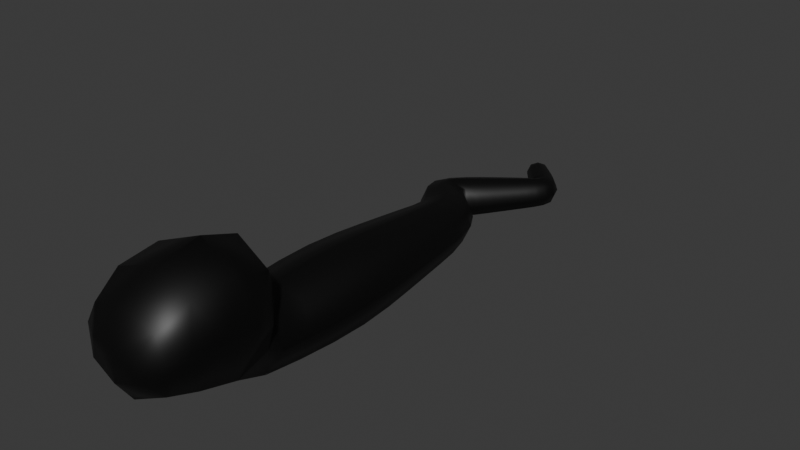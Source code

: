 # Source: snake00.blend  (saved by Blender 4.3.34; exported with 4.5.12 LTS)
import bpy
from mathutils import Matrix  # noqa: F401  (used for matrix-valued properties, if any)

bpy.ops.wm.read_factory_settings(use_empty=True)
scene = bpy.context.scene
scene.name = 'Scene'

# ---- collections
col_collection = bpy.data.collections.new('Collection'); scene.collection.children.link(col_collection)

# ---- images (referenced by path relative to the original .blend; pixels are not part of the script)
import os
ASSET_DIR = os.environ.get("B2B_ASSET_DIR", "")  # directory of the original .blend (textures are referenced by path, not embedded)
HERE = os.path.dirname(os.path.abspath(__file__))  # packed textures are extracted next to this script under _unpacked/

def load_image(name, relpath, width, height, colorspace="sRGB"):
    """Load a texture the original file referenced (path relative to the .blend, or extracted next to this script)."""
    p = next((c for c in (os.path.join(HERE, relpath), os.path.join(ASSET_DIR, relpath)) if relpath and os.path.exists(c)), "")
    if p:
        img = bpy.data.images.load(p, check_existing=True)
        img.name = name
    else:  # same state as the original file: an image datablock whose file is absent (Cycles renders it pink)
        img = bpy.data.images.new(name, width, height)
        img.source = "FILE"
        img.filepath = "//" + (relpath or name)
    img.colorspace_settings.name = colorspace
    return img
img_snaketex00 = load_image('SnakeTex00', 'SnakeTex00.png', 1024, 1024, 'sRGB')
img_eye00 = load_image('Eye00', 'Eye00.png', 1024, 1024, 'sRGB')

# ---- materials (node trees are filled in below, after node groups)
mat_body00 = bpy.data.materials.new('Body00')
mat_body00.diffuse_color = (0.8001, 0.7153, 0.0, 1.0)
mat_eye00 = bpy.data.materials.new('Eye00')
mat_eye00.use_backface_culling = True
mat_outline = bpy.data.materials.new('Outline')
mat_outline.use_backface_culling = True
mat_outline.diffuse_color = (0.0, 0.0, 0.0, 1.0)

# ---- material node trees
mat_body00.use_nodes = True; mat_body00.node_tree.nodes.clear()
_N = mat_body00.node_tree.nodes; _L = mat_body00.node_tree.links
n0 = _N.new('ShaderNodeBsdfPrincipled'); n0.name = 'Principled BSDF'; n0.location = (10, 300)
n1 = _N.new('ShaderNodeOutputMaterial'); n1.name = 'Material Output'; n1.location = (300, 300)
n2 = _N.new('ShaderNodeTexImage'); n2.name = 'Image Texture'; n2.location = (-280, 280)
n2.image = img_snaketex00
_L.new(n0.outputs[0], n1.inputs[0])
_L.new(n2.outputs[0], n0.inputs[0])
n1.is_active_output = True
mat_eye00.use_nodes = True; mat_eye00.node_tree.nodes.clear()
_N = mat_eye00.node_tree.nodes; _L = mat_eye00.node_tree.links
n0 = _N.new('ShaderNodeBsdfPrincipled'); n0.name = 'Principled BSDF'; n0.location = (-22, 306)
n1 = _N.new('ShaderNodeOutputMaterial'); n1.name = 'Material Output'; n1.location = (268, 306)
n2 = _N.new('ShaderNodeTexImage'); n2.name = 'Image Texture'; n2.location = (-692, 306)
n2.image = img_eye00
n3 = _N.new('ShaderNodeMix'); n3.name = 'Mix'; n3.location = (-273, 290)
n3.data_type = 'RGBA'
n3.clamp_factor = False
n3.inputs[6].default_value = (1.0, 0.7011, 0.1529, 1.0)
_L.new(n0.outputs[0], n1.inputs[0])
_L.new(n2.outputs[1], n3.inputs[2])
_L.new(n2.outputs[1], n3.inputs[0])
_L.new(n3.outputs[2], n0.inputs[0])
_L.new(n2.outputs[0], n3.inputs[7])
n1.is_active_output = True
mat_outline.use_nodes = True; mat_outline.node_tree.nodes.clear()
_N = mat_outline.node_tree.nodes; _L = mat_outline.node_tree.links
n0 = _N.new('ShaderNodeBsdfPrincipled'); n0.name = 'Principled BSDF'; n0.location = (10, 300)
n0.inputs[0].default_value = (0.0, 0.0, 0.0, 1.0)
n1 = _N.new('ShaderNodeOutputMaterial'); n1.name = 'Material Output'; n1.location = (300, 300)
_L.new(n0.outputs[0], n1.inputs[0])
n1.is_active_output = True

# ---- world
world_world = bpy.data.worlds.new('World'); scene.world = world_world
world_world.use_nodes = True; world_world.node_tree.nodes.clear()
_N = world_world.node_tree.nodes; _L = world_world.node_tree.links
n0 = _N.new('ShaderNodeOutputWorld'); n0.name = 'World Output'; n0.location = (300, 300)
n1 = _N.new('ShaderNodeBackground'); n1.name = 'Background'; n1.location = (10, 300)
n1.inputs[0].default_value = (0.05088, 0.05088, 0.05088, 1.0)
_L.new(n1.outputs[0], n0.inputs[0])
n0.is_active_output = True
world_world.color = (0.05088, 0.05088, 0.05088)
world_world.sun_shadow_jitter_overblur = 0.0

# ---- meshes
me_plane = bpy.data.meshes.new('Plane')
me_plane.from_pydata([(0.1927, -0.01232, -0.1576), (-0.1927, -0.01232, -0.1576), (-0.1927, -0.01104, 0.159), (0.1927, -0.01104, 0.159), (0.02156, 2.166, -0.0135), (-0.002573, 2.144, -0.0135), (-0.002573, 2.144, 0.0135), (0.02156, 2.166, 0.0135), (0.2089, -1.033, -0.007295), (-0.2089, -1.033, -0.007295), (-0.1849, -0.7887, 0.2033), (0.1849, -0.7887, 0.2033), (0.2492, -1.314, 0.5624), (-0.2492, -1.314, 0.5624), (-0.2517, -0.8358, 0.5266), (0.2517, -0.8358, 0.5266), (0.1878, -1.465, 0.1185), (-0.1878, -1.465, 0.1185), (-0.1462, -1.564, 0.3402), (0.1462, -1.564, 0.3402), (0.08197, 1.097, -0.09355), (-0.1267, 1.02, -0.09355), (-0.1267, 1.02, 0.09355), (0.08197, 1.097, 0.09355), (-0.127, 1.36, -0.0729), (-0.2889, 1.355, -0.0729), (-0.2889, 1.355, 0.0729), (-0.127, 1.36, 0.0729), (0.0467, 1.577, -0.05461), (-0.05096, 1.667, -0.05461), (-0.05096, 1.667, 0.05461), (0.0467, 1.577, 0.05461), (0.265, 1.894, -0.03569), (0.1858, 1.897, -0.03569), (0.1858, 1.897, 0.03569), (0.265, 1.894, 0.03569), (0.2071, 1.993, -0.03037), (0.149, 1.953, -0.03037), (0.149, 1.953, 0.03037), (0.2071, 1.993, 0.03037), (0.1475, 2.053, -0.02633), (0.1005, 2.01, -0.02633), (0.1005, 2.01, 0.02633), (0.1475, 2.053, 0.02633), (0.09973, 2.099, -0.02297), (0.05865, 2.061, -0.02297), (0.05865, 2.061, 0.02297), (0.09973, 2.099, 0.02297), (0.05623, 2.14, -0.01992), (0.0206, 2.108, -0.01992), (0.0206, 2.108, 0.01992), (0.05623, 2.14, 0.01992), (0.1815, -0.535, -0.1384), (-0.1815, -0.535, -0.1384), (-0.1815, -0.5017, 0.1467), (0.1815, -0.5017, 0.1467), (0.1659, 0.4396, -0.1363), (-0.1659, 0.4396, -0.1363), (-0.1659, 0.4398, 0.1363), (0.1659, 0.4398, 0.1363), (0.1356, 0.7913, -0.1125), (-0.1356, 0.7777, -0.1125), (-0.1356, 0.7777, 0.1125), (0.1356, 0.7913, 0.1125), (-0.05013, 1.277, -0.08205), (-0.2121, 1.173, -0.08205), (-0.2121, 1.173, 0.08205), (-0.05013, 1.277, 0.08205), (-0.05681, 1.455, -0.06323), (-0.1777, 1.539, -0.06323), (-0.1777, 1.539, 0.06323), (-0.05681, 1.455, 0.06323), (0.1391, 1.69, -0.04721), (0.05467, 1.768, -0.04721), (0.05467, 1.768, 0.04721), (0.1391, 1.69, 0.04721), (0.2163, 1.787, -0.04117), (0.1388, 1.846, -0.04117), (0.1388, 1.846, 0.04117), (0.2163, 1.787, 0.04117), (0.2625, -1.051, 0.5887), (-3.725e-09, -0.7881, 0.6136), (0.178, 1.973, -0.04176), (-0.2625, -1.051, 0.5887), (7.451e-09, -1.288, 0.6454), (-0.3105, -0.9574, 0.2863), (0.2443, 1.947, -0.03293), (-0.1948, -1.278, 0.05263), (-0.3023, -1.385, 0.3409), (-0.1751, -1.56, 0.2208), (-0.2092, -1.491, 0.4632), (4.657e-10, -1.577, 0.3387), (0.2092, -1.491, 0.4632), (0.007414, 2.158, 0.01631), (0.1751, -1.56, 0.2208), (0.3023, -1.385, 0.3409), (0.1948, -1.278, 0.05263), (-0.007167, 2.144, -8.731e-11), (0.3105, -0.9574, 0.2863), (0.2197, -0.7818, 0.3742), (-9.313e-10, -0.7598, 0.2463), (0.007414, 2.158, -0.01631), (-0.2197, -0.7818, 0.3742), (-0.2553, -0.8734, 0.09485), (0.2553, -0.8734, 0.09485), (0.1744, 1.924, -0.03293), (-1.397e-09, -1.086, -0.1044), (-1.397e-09, -1.496, 0.035), (0.022, 2.171, 1.455e-11), (0.2254, 1.896, -0.04908), (0.171, 1.898, 5.093e-10), (0.1744, 1.924, 0.03293), (0.1381, 1.945, 2.765e-10), (0.2254, 1.896, 0.04908), (0.2443, 1.947, 0.03293), (0.178, 1.973, 0.04176), (0.2799, 1.894, -5.093e-10), (0.218, 2.0, -2.765e-10), (0.1745, 2.027, -0.0282), (0.1236, 1.982, -0.0282), (0.124, 2.031, -0.0362), (0.1236, 1.982, 0.0282), (0.09165, 2.001, 7.276e-11), (0.1745, 2.027, 0.0282), (0.124, 2.031, 0.0362), (0.1564, 2.061, -7.276e-11), (0.1229, 2.077, -0.0246), (0.07896, 2.036, -0.0246), (0.07919, 2.08, -0.03159), (0.07896, 2.036, 0.0246), (0.05095, 2.054, 2.183e-10), (0.1229, 2.077, 0.0246), (0.07919, 2.08, 0.03159), (0.1074, 2.106, -2.183e-10), (0.07755, 2.12, -0.02142), (0.03925, 2.085, -0.02142), (0.03841, 2.124, -0.02739), (0.03925, 2.085, 0.02142), (0.01392, 2.101, 2.183e-11), (0.07755, 2.12, 0.02142), (0.03841, 2.124, 0.02739), (0.06291, 2.147, -2.183e-11), (0.03619, 2.158, -0.01784), (0.004298, 2.129, -0.01784), (0.004298, 2.129, 0.01784), (0.03619, 2.158, 0.01784), (0.1765, -0.7991, -0.1071), (-0.1765, -0.7991, -0.1071), (0.0, -0.5413, -0.1918), (-0.1745, -0.6932, 0.1392), (-0.2495, -0.5183, 0.004137), (0.1745, -0.6932, 0.1392), (0.0, -0.4954, 0.2001), (0.2495, -0.5183, 0.004137), (0.1907, -0.2686, -0.1536), (-0.1907, -0.2686, -0.1536), (3.783e-09, -0.01256, -0.217), (-0.1907, -0.2629, 0.158), (-0.265, -0.01168, 0.0007076), (0.1907, -0.2629, 0.158), (-3.783e-09, -0.0108, 0.2184), (0.265, -0.01168, 0.0007076), (0.1824, 0.2263, -0.1498), (-0.1824, 0.2263, -0.1498), (1.106e-09, 0.4395, -0.1874), (-0.1824, 0.227, 0.15), (-0.2281, 0.4397, 8.731e-10), (0.1824, 0.227, 0.15), (-1.106e-09, 0.4398, 0.1874), (0.2281, 0.4397, -8.731e-10), (0.1503, 0.6235, -0.1236), (-0.1503, 0.6218, -0.1236), (-3.376e-09, 0.7845, -0.1546), (-0.1503, 0.6219, 0.1236), (-0.1864, 0.7752, 8.731e-11), (0.1503, 0.6236, 0.1236), (3.376e-09, 0.7845, 0.1546), (0.1864, 0.7938, -8.731e-11), (0.1174, 0.9538, -0.1022), (-0.123, 0.912, -0.1022), (-0.02236, 1.058, -0.1286), (-0.123, 0.912, 0.1022), (-0.1658, 1.005, -2.91e-11), (0.1174, 0.9538, 0.1022), (-0.02236, 1.058, 0.1286), (0.1211, 1.111, 2.91e-11), (0.02015, 1.204, -0.08708), (-0.1591, 1.1, -0.08708), (-0.1311, 1.225, -0.1128), (-0.1591, 1.1, 0.08708), (-0.2424, 1.153, -5.239e-10), (0.02015, 1.204, 0.08708), (-0.1311, 1.225, 0.1128), (-0.01977, 1.296, 5.239e-10), (-0.1054, 1.323, -0.07749), (-0.2675, 1.259, -0.07749), (-0.2079, 1.357, -0.1002), (-0.2675, 1.259, 0.07749), (-0.3192, 1.354, 1.251e-09), (-0.1054, 1.323, 0.07749), (-0.2079, 1.357, 0.1002), (-0.09666, 1.361, -1.251e-09), (-0.1048, 1.403, -0.06805), (-0.2491, 1.452, -0.06805), (-0.1173, 1.497, -0.08694), (-0.2491, 1.452, 0.06805), (-0.2004, 1.555, 1.193e-09), (-0.1048, 1.403, 0.06805), (-0.1173, 1.497, 0.08694), (-0.03414, 1.439, -1.193e-09), (-0.004439, 1.515, -0.05875), (-0.1105, 1.609, -0.05875), (-0.002131, 1.622, -0.07509), (-0.1105, 1.609, 0.05875), (-0.06927, 1.684, 9.604e-10), (-0.004439, 1.515, 0.05875), (-0.002131, 1.622, 0.07509), (0.06501, 1.56, -9.604e-10), (0.09495, 1.636, -0.05075), (0.004213, 1.72, -0.05075), (0.09687, 1.729, -0.06491), (0.004213, 1.72, 0.05075), (0.03884, 1.783, -2.91e-11), (0.09495, 1.636, 0.05075), (0.09687, 1.729, 0.06491), (0.1549, 1.675, 2.91e-11), (0.1787, 1.739, -0.04405), (0.09942, 1.81, -0.04405), (0.1776, 1.816, -0.05661), (0.09942, 1.81, 0.04405), (0.1243, 1.856, -3.201e-10), (0.1787, 1.739, 0.04405), (0.1776, 1.816, 0.05661), (0.2308, 1.776, 3.201e-10), (0.251, 1.84, -0.03842), (0.1712, 1.873, -0.03842), (0.1712, 1.873, 0.03842), (0.251, 1.84, 0.03842), (0.184, 2.035, -7.949e-10), (0.3141, -1.166, 0.3234), (0.149, 2.004, 0.03877), (0.114, 1.973, 7.949e-10), (-0.2704, -1.503, 0.3433), (0.149, 2.004, -0.03877), (0.2575, 1.952, -4.129e-10), (0.2704, -1.503, 0.3433), (0.2094, 1.936, 0.04529), (0.1613, 1.92, 4.129e-10), (0.2094, 1.936, -0.04529), (-4.657e-10, -1.583, 0.1688), (-0.2905, -0.864, 0.2517), (-0.3141, -1.166, 0.3234), (-4.657e-10, -1.321, -0.04746), (1.863e-09, -1.008, 0.6875), (0.003048, 2.162, -5.675e-10), (1.863e-09, -1.485, 0.5133), (-9.313e-10, -0.7459, 0.4286), (0.2905, -0.864, 0.2517), (0.101, 2.056, -0.03383), (0.07071, 2.028, 2.31e-10), (0.101, 2.056, 0.03383), (0.1312, 2.084, -2.31e-10), (0.0584, 2.102, -0.02945), (0.03207, 2.078, 2.356e-10), (0.0584, 2.102, 0.02945), (0.08473, 2.127, -2.356e-10), (0.02004, 2.144, -0.02451), (-0.001877, 2.124, -2.91e-11), (0.02004, 2.144, 0.02451), (0.04196, 2.164, 2.91e-11), (0.0, -0.8204, -0.1567), (-0.24, -0.7429, 0.01636), (0.0, -0.6753, 0.1854), (0.24, -0.7429, 0.01636), (2.801e-09, -0.2697, -0.2121), (-0.2622, -0.2657, 0.002198), (-2.801e-09, -0.2618, 0.2165), (0.2622, -0.2657, 0.002198), (2.001e-09, 0.2262, -0.206), (-0.2508, 0.2267, 8.845e-05), (-2.001e-09, 0.2272, 0.2061), (0.2508, 0.2267, 8.845e-05), (-6.548e-10, 0.6227, -0.17), (-0.2067, 0.6215, -1.055e-10), (6.548e-10, 0.6227, 0.17), (0.2067, 0.6239, 1.055e-10), (-0.002795, 0.9329, -0.1405), (-0.168, 0.9041, 1.626e-09), (-0.002795, 0.9329, 0.1405), (0.1624, 0.9616, -1.626e-09), (-0.06948, 1.152, -0.1197), (-0.1927, 1.081, 2.03e-09), (-0.06948, 1.152, 0.1197), (0.05376, 1.223, -2.03e-09), (-0.1864, 1.291, -0.1065), (-0.2979, 1.247, 5.057e-10), (-0.1864, 1.291, 0.1065), (-0.07498, 1.335, -5.057e-10), (-0.1769, 1.427, -0.09357), (-0.2762, 1.461, 3.274e-11), (-0.1769, 1.427, 0.09357), (-0.07771, 1.394, -3.274e-11), (-0.05746, 1.562, -0.08078), (-0.1304, 1.627, -8.113e-10), (-0.05746, 1.562, 0.08078), (0.01544, 1.497, 8.113e-10), (0.04958, 1.678, -0.06977), (-0.0128, 1.735, -1.342e-09), (0.04958, 1.678, 0.06977), (0.112, 1.62, 1.342e-09), (0.139, 1.775, -0.06057), (0.08457, 1.824, 4.839e-10), (0.139, 1.775, 0.06057), (0.1935, 1.726, -4.839e-10), (0.2111, 1.856, -0.05283), (0.1563, 1.879, 8.786e-10), (0.2111, 1.856, 0.05283), (0.266, 1.833, -8.786e-10)], [], [(39, 117, 238, 123), (117, 36, 118, 238), (238, 118, 40, 125), (123, 238, 125, 43), (8, 98, 239, 96), (98, 15, 80, 239), (239, 80, 12, 95), (96, 239, 95, 16), (38, 115, 240, 121), (115, 39, 123, 240), (240, 123, 43, 124), (121, 240, 124, 42), (37, 112, 241, 119), (112, 38, 121, 241), (241, 121, 42, 122), (119, 241, 122, 41), (17, 89, 242, 88), (18, 90, 242, 89), (13, 88, 242, 90), (36, 82, 243, 118), (82, 37, 119, 243), (243, 119, 41, 120), (118, 243, 120, 40), (35, 116, 244, 114), (116, 32, 86, 244), (244, 86, 36, 117), (114, 244, 117, 39), (19, 94, 245, 92), (16, 95, 245, 94), (12, 92, 245, 95), (34, 113, 246, 111), (113, 35, 114, 246), (246, 114, 39, 115), (111, 246, 115, 38), (33, 110, 247, 105), (110, 34, 111, 247), (247, 111, 38, 112), (105, 247, 112, 37), (32, 109, 248, 86), (109, 33, 105, 248), (248, 105, 37, 82), (86, 248, 82, 36), (19, 91, 249, 94), (91, 18, 89, 249), (249, 89, 17, 107), (94, 249, 107, 16), (10, 103, 250, 102), (9, 85, 250, 103), (14, 102, 250, 85), (9, 87, 251, 85), (87, 17, 88, 251), (251, 88, 13, 83), (85, 251, 83, 14), (8, 96, 252, 106), (96, 16, 107, 252), (252, 107, 17, 87), (106, 252, 87, 9), (15, 81, 253, 80), (81, 14, 83, 253), (253, 83, 13, 84), (80, 253, 84, 12), (4, 101, 254, 108), (101, 5, 97, 254), (254, 97, 6, 93), (108, 254, 93, 7), (18, 91, 255, 90), (91, 19, 92, 255), (255, 92, 12, 84), (90, 255, 84, 13), (15, 99, 256, 81), (99, 11, 100, 256), (256, 100, 10, 102), (81, 256, 102, 14), (11, 99, 257, 104), (15, 98, 257, 99), (8, 104, 257, 98), (40, 120, 258, 126), (120, 41, 127, 258), (258, 127, 45, 128), (126, 258, 128, 44), (41, 122, 259, 127), (122, 42, 129, 259), (259, 129, 46, 130), (127, 259, 130, 45), (42, 124, 260, 129), (124, 43, 131, 260), (260, 131, 47, 132), (129, 260, 132, 46), (43, 125, 261, 131), (125, 40, 126, 261), (261, 126, 44, 133), (131, 261, 133, 47), (44, 128, 262, 134), (128, 45, 135, 262), (262, 135, 49, 136), (134, 262, 136, 48), (45, 130, 263, 135), (130, 46, 137, 263), (263, 137, 50, 138), (135, 263, 138, 49), (46, 132, 264, 137), (132, 47, 139, 264), (264, 139, 51, 140), (137, 264, 140, 50), (47, 133, 265, 139), (133, 44, 134, 265), (265, 134, 48, 141), (139, 265, 141, 51), (48, 136, 266, 142), (136, 49, 143, 266), (266, 143, 5, 101), (142, 266, 101, 4), (49, 138, 267, 143), (138, 50, 144, 267), (267, 144, 6, 97), (143, 267, 97, 5), (50, 140, 268, 144), (140, 51, 145, 268), (268, 145, 7, 93), (144, 268, 93, 6), (51, 141, 269, 145), (141, 48, 142, 269), (269, 142, 4, 108), (145, 269, 108, 7), (8, 106, 270, 146), (106, 9, 147, 270), (270, 147, 53, 148), (146, 270, 148, 52), (9, 103, 271, 147), (103, 10, 149, 271), (271, 149, 54, 150), (147, 271, 150, 53), (10, 100, 272, 149), (100, 11, 151, 272), (272, 151, 55, 152), (149, 272, 152, 54), (11, 104, 273, 151), (104, 8, 146, 273), (273, 146, 52, 153), (151, 273, 153, 55), (52, 148, 274, 154), (148, 53, 155, 274), (274, 155, 1, 156), (154, 274, 156, 0), (53, 150, 275, 155), (150, 54, 157, 275), (275, 157, 2, 158), (155, 275, 158, 1), (54, 152, 276, 157), (152, 55, 159, 276), (276, 159, 3, 160), (157, 276, 160, 2), (55, 153, 277, 159), (153, 52, 154, 277), (277, 154, 0, 161), (159, 277, 161, 3), (0, 156, 278, 162), (156, 1, 163, 278), (278, 163, 57, 164), (162, 278, 164, 56), (1, 158, 279, 163), (158, 2, 165, 279), (279, 165, 58, 166), (163, 279, 166, 57), (2, 160, 280, 165), (160, 3, 167, 280), (280, 167, 59, 168), (165, 280, 168, 58), (3, 161, 281, 167), (161, 0, 162, 281), (281, 162, 56, 169), (167, 281, 169, 59), (56, 164, 282, 170), (164, 57, 171, 282), (282, 171, 61, 172), (170, 282, 172, 60), (57, 166, 283, 171), (166, 58, 173, 283), (283, 173, 62, 174), (171, 283, 174, 61), (58, 168, 284, 173), (168, 59, 175, 284), (284, 175, 63, 176), (173, 284, 176, 62), (59, 169, 285, 175), (169, 56, 170, 285), (285, 170, 60, 177), (175, 285, 177, 63), (60, 172, 286, 178), (172, 61, 179, 286), (286, 179, 21, 180), (178, 286, 180, 20), (61, 174, 287, 179), (174, 62, 181, 287), (287, 181, 22, 182), (179, 287, 182, 21), (62, 176, 288, 181), (176, 63, 183, 288), (288, 183, 23, 184), (181, 288, 184, 22), (63, 177, 289, 183), (177, 60, 178, 289), (289, 178, 20, 185), (183, 289, 185, 23), (20, 180, 290, 186), (180, 21, 187, 290), (290, 187, 65, 188), (186, 290, 188, 64), (21, 182, 291, 187), (182, 22, 189, 291), (291, 189, 66, 190), (187, 291, 190, 65), (22, 184, 292, 189), (184, 23, 191, 292), (292, 191, 67, 192), (189, 292, 192, 66), (23, 185, 293, 191), (185, 20, 186, 293), (293, 186, 64, 193), (191, 293, 193, 67), (64, 188, 294, 194), (188, 65, 195, 294), (294, 195, 25, 196), (194, 294, 196, 24), (65, 190, 295, 195), (190, 66, 197, 295), (295, 197, 26, 198), (195, 295, 198, 25), (66, 192, 296, 197), (192, 67, 199, 296), (296, 199, 27, 200), (197, 296, 200, 26), (67, 193, 297, 199), (193, 64, 194, 297), (297, 194, 24, 201), (199, 297, 201, 27), (24, 196, 298, 202), (196, 25, 203, 298), (298, 203, 69, 204), (202, 298, 204, 68), (25, 198, 299, 203), (198, 26, 205, 299), (299, 205, 70, 206), (203, 299, 206, 69), (26, 200, 300, 205), (200, 27, 207, 300), (300, 207, 71, 208), (205, 300, 208, 70), (27, 201, 301, 207), (201, 24, 202, 301), (301, 202, 68, 209), (207, 301, 209, 71), (68, 204, 302, 210), (204, 69, 211, 302), (302, 211, 29, 212), (210, 302, 212, 28), (69, 206, 303, 211), (206, 70, 213, 303), (303, 213, 30, 214), (211, 303, 214, 29), (70, 208, 304, 213), (208, 71, 215, 304), (304, 215, 31, 216), (213, 304, 216, 30), (71, 209, 305, 215), (209, 68, 210, 305), (305, 210, 28, 217), (215, 305, 217, 31), (28, 212, 306, 218), (212, 29, 219, 306), (306, 219, 73, 220), (218, 306, 220, 72), (29, 214, 307, 219), (214, 30, 221, 307), (307, 221, 74, 222), (219, 307, 222, 73), (30, 216, 308, 221), (216, 31, 223, 308), (308, 223, 75, 224), (221, 308, 224, 74), (31, 217, 309, 223), (217, 28, 218, 309), (309, 218, 72, 225), (223, 309, 225, 75), (72, 220, 310, 226), (220, 73, 227, 310), (310, 227, 77, 228), (226, 310, 228, 76), (73, 222, 311, 227), (222, 74, 229, 311), (311, 229, 78, 230), (227, 311, 230, 77), (74, 224, 312, 229), (224, 75, 231, 312), (312, 231, 79, 232), (229, 312, 232, 78), (75, 225, 313, 231), (225, 72, 226, 313), (313, 226, 76, 233), (231, 313, 233, 79), (76, 228, 314, 234), (228, 77, 235, 314), (314, 235, 33, 109), (234, 314, 109, 32), (77, 230, 315, 235), (230, 78, 236, 315), (315, 236, 34, 110), (235, 315, 110, 33), (78, 232, 316, 236), (232, 79, 237, 316), (316, 237, 35, 113), (236, 316, 113, 34), (79, 233, 317, 237), (233, 76, 234, 317), (317, 234, 32, 116), (237, 317, 116, 35)])
me_plane.polygons.foreach_set('use_smooth', [True] * 316)
me_plane.polygons.foreach_set('material_index', [0, 0, 0, 0, 0, 0, 1, 0, 0, 0, 0, 0, 0, 0, 0, 0, 0, 0, 0, 0, 0, 0, 0, 0, 0, 0, 0, 0, 0, 0, 0, 0, 0, 0, 0, 0, 0, 0, 0, 0, 0, 0, 0, 0, 0, 0, 0, 0, 0, 0, 0, 1, 0, 0, 0, 0, 0, 0, 0, 0, 0, 0, 0, 0, 0, 0, 0, 0, 0, 0, 0, 0, 0, 0, 0, 0, 0, 0, 0, 0, 0, 0, 0, 0, 0, 0, 0, 0, 0, 0, 0, 0, 0, 0, 0, 0, 0, 0, 0, 0, 0, 0, 0, 0, 0, 0, 0, 0, 0, 0, 0, 0, 0, 0, 0, 0, 0, 0, 0, 0, 0, 0, 0, 0, 0, 0, 0, 0, 0, 0, 0, 0, 0, 0, 0, 0, 0, 0, 0, 0, 0, 0, 0, 0, 0, 0, 0, 0, 0, 0, 0, 0, 0, 0, 0, 0, 0, 0, 0, 0, 0, 0, 0, 0, 0, 0, 0, 0, 0, 0, 0, 0, 0, 0, 0, 0, 0, 0, 0, 0, 0, 0, 0, 0, 0, 0, 0, 0, 0, 0, 0, 0, 0, 0, 0, 0, 0, 0, 0, 0, 0, 0, 0, 0, 0, 0, 0, 0, 0, 0, 0, 0, 0, 0, 0, 0, 0, 0, 0, 0, 0, 0, 0, 0, 0, 0, 0, 0, 0, 0, 0, 0, 0, 0, 0, 0, 0, 0, 0, 0, 0, 0, 0, 0, 0, 0, 0, 0, 0, 0, 0, 0, 0, 0, 0, 0, 0, 0, 0, 0, 0, 0, 0, 0, 0, 0, 0, 0, 0, 0, 0, 0, 0, 0, 0, 0, 0, 0, 0, 0, 0, 0, 0, 0, 0, 0, 0, 0, 0, 0, 0, 0, 0, 0, 0, 0, 0, 0, 0, 0, 0, 0, 0, 0, 0, 0, 0, 0, 0, 0, 0, 0, 0, 0, 0, 0])
_uv = me_plane.uv_layers.new(name='UVMap')
_uv.uv.foreach_set('vector', [0.6681, 0.6512, 0.6767, 0.6542, 0.6726, 0.6642, 0.6648, 0.661, 0.3388, 0.04521, 0.3342, 0.04789, 0.3254, 0.03855, 0.3296, 0.03566, 0.3296, 0.03566, 0.3254, 0.03855, 0.3182, 0.03134, 0.3221, 0.02859, 0.6648, 0.661, 0.6726, 0.6642, 0.6694, 0.6716, 0.6621, 0.6686, 0.4966, 0.1525, 0.4277, 0.1582, 0.4269, 0.1003, 0.4899, 0.08369, 0.4277, 0.1582, 0.356, 0.1806, 0.3498, 0.1195, 0.4269, 0.1003, 1.0, 5.96e-08, 1.0, 1.0, 1.49e-08, 1.0, 0.0, 0.0, 0.4899, 0.08369, 0.4269, 0.1003, 0.4301, 0.0403, 0.4799, 0.03027, 0.6201, 0.7537, 0.6286, 0.7593, 0.6206, 0.7678, 0.6132, 0.7615, 0.6286, 0.7593, 0.6353, 0.765, 0.6265, 0.7742, 0.6206, 0.7678, 0.6206, 0.7678, 0.6265, 0.7742, 0.6191, 0.7812, 0.6137, 0.7751, 0.6132, 0.7615, 0.6206, 0.7678, 0.6137, 0.7751, 0.6069, 0.7691, 0.7106, 0.7182, 0.7016, 0.7181, 0.7011, 0.7096, 0.7096, 0.7092, 0.7215, 0.712, 0.7124, 0.7123, 0.7129, 0.706, 0.7214, 0.7058, 0.7214, 0.7058, 0.7129, 0.706, 0.7132, 0.7002, 0.7211, 0.7, 0.7096, 0.7092, 0.7011, 0.7096, 0.7009, 0.701, 0.7088, 0.7006, 0.05543, 0.03493, 0.07443, 0.00357, 0.1178, 0.01213, 0.1267, 0.04387, 0.7569, 0.3217, 0.794, 0.3044, 0.7844, 0.3396, 0.7412, 0.3499, 0.1795, 0.05026, 0.1267, 0.04387, 0.1178, 0.01213, 0.1416, 0.008456, 0.3342, 0.04789, 0.3258, 0.05361, 0.3181, 0.04494, 0.3254, 0.03855, 0.3258, 0.05361, 0.3187, 0.05886, 0.312, 0.05091, 0.3181, 0.04494, 0.3181, 0.04494, 0.312, 0.05091, 0.3058, 0.04319, 0.3114, 0.03747, 0.3254, 0.03855, 0.3181, 0.04494, 0.3114, 0.03747, 0.3182, 0.03134, 0.6747, 0.6234, 0.6853, 0.6243, 0.6816, 0.6404, 0.6721, 0.6382, 0.6853, 0.6243, 0.6931, 0.6259, 0.689, 0.6405, 0.6816, 0.6404, 0.6816, 0.6404, 0.689, 0.6405, 0.6837, 0.6534, 0.6767, 0.6542, 0.6721, 0.6382, 0.6816, 0.6404, 0.6767, 0.6542, 0.6681, 0.6512, 0.6973, 0.2686, 0.6699, 0.2862, 0.6742, 0.2413, 0.7088, 0.2284, 0.4799, 0.03027, 0.4301, 0.0403, 0.4314, 0.008771, 0.4564, -6.908e-09, 0.3659, 0.04989, 0.3947, 0.007196, 0.4314, 0.008771, 0.4301, 0.0403, 0.6304, 0.7387, 0.6419, 0.7384, 0.6372, 0.7493, 0.6271, 0.746, 0.6419, 0.7384, 0.6513, 0.7383, 0.6455, 0.7527, 0.6372, 0.7493, 0.6372, 0.7493, 0.6455, 0.7527, 0.6353, 0.765, 0.6286, 0.7593, 0.6271, 0.746, 0.6372, 0.7493, 0.6286, 0.7593, 0.6201, 0.7537, 0.7118, 0.7349, 0.7016, 0.7321, 0.7021, 0.7259, 0.7118, 0.7271, 0.7016, 0.7321, 0.6941, 0.7311, 0.6955, 0.7236, 0.7021, 0.7259, 0.7215, 0.7179, 0.7118, 0.7187, 0.7124, 0.7123, 0.7215, 0.712, 0.7118, 0.7271, 0.7021, 0.7259, 0.7016, 0.7181, 0.7106, 0.7182, 0.3498, 0.07502, 0.3384, 0.07484, 0.3341, 0.06385, 0.3442, 0.06044, 0.3384, 0.07484, 0.3285, 0.07413, 0.3255, 0.06676, 0.3341, 0.06385, 0.3341, 0.06385, 0.3255, 0.06676, 0.3187, 0.05886, 0.3258, 0.05361, 0.3442, 0.06044, 0.3341, 0.06385, 0.3258, 0.05361, 0.3342, 0.04789, 0.6973, 0.2686, 0.7265, 0.2963, 0.6955, 0.3297, 0.6699, 0.2862, 0.7265, 0.2963, 0.7569, 0.3217, 0.7412, 0.3499, 0.6955, 0.3297, 0.04176, 9.729e-09, 0.07443, 0.00357, 0.05543, 0.03493, 0.0132, 0.03105, 0.6699, 0.2862, 0.6955, 0.3297, 0.6736, 0.3499, 0.6513, 0.2975, 0.6826, 0.3827, 0.6513, 0.3594, 0.6944, 0.3499, 0.7294, 0.3731, 0.04898, 0.158, 0.1363, 0.1617, 0.1304, 0.1887, 0.08743, 0.195, 0.1957, 0.1805, 0.1574, 0.2036, 0.1304, 0.1887, 0.1363, 0.1617, 0.04898, 0.158, 0.04958, 0.0888, 0.135, 0.1038, 0.1363, 0.1617, 0.04958, 0.0888, 0.05543, 0.03493, 0.1267, 0.04387, 0.135, 0.1038, 1.0, 0.0, 3.874e-07, 0.0, 1.49e-08, 1.0, 1.0, 1.0, 0.1363, 0.1617, 0.135, 0.1038, 0.2011, 0.1193, 0.1957, 0.1805, 0.3467, 0.8744, 0.3472, 0.9402, 0.2894, 0.9537, 0.2854, 0.8907, 0.3472, 0.9402, 0.3498, 0.99, 0.2948, 1.0, 0.2894, 0.9537, 0.001913, 0.08277, 0.0132, 0.03105, 0.05543, 0.03493, 0.04958, 0.0888, 1.84e-08, 0.1489, 0.001913, 0.08277, 0.04958, 0.0888, 0.04898, 0.158, 0.784, 0.1767, 0.7245, 0.1901, 0.7285, 0.1293, 0.79, 0.1171, 0.7245, 0.1901, 0.6513, 0.179, 0.6516, 0.1196, 0.7285, 0.1293, 0.7285, 0.1293, 0.6516, 0.1196, 0.6513, 0.04773, 0.7234, 0.05289, 0.79, 0.1171, 0.7285, 0.1293, 0.7234, 0.05289, 0.7827, 0.04539, 0.7132, 0.6905, 0.7118, 0.6864, 0.7162, 0.6849, 0.717, 0.6905, 0.7072, 0.6566, 0.7047, 0.6595, 0.7009, 0.6586, 0.7031, 0.6543, 0.7162, 0.6849, 0.7155, 0.6812, 0.7193, 0.682, 0.7207, 0.6853, 0.717, 0.6905, 0.7162, 0.6849, 0.7207, 0.6853, 0.7205, 0.6896, 0.7569, 0.3217, 0.7265, 0.2963, 0.7606, 0.2563, 0.794, 0.3044, 0.7265, 0.2963, 0.6973, 0.2686, 0.7088, 0.2284, 0.7606, 0.2563, 0.7606, 0.2563, 0.7088, 0.2284, 0.7234, 0.1901, 0.7899, 0.2176, 0.6532, -6.603e-09, 0.7122, 0.0002104, 0.7234, 0.05289, 0.6513, 0.04773, 0.7701, 0.4957, 0.7294, 0.4908, 0.745, 0.4338, 0.7948, 0.4307, 0.7294, 0.4908, 0.6826, 0.4818, 0.6949, 0.4337, 0.745, 0.4338, 0.745, 0.4338, 0.6949, 0.4337, 0.6826, 0.3827, 0.7294, 0.3731, 0.7948, 0.4307, 0.745, 0.4338, 0.7294, 0.3731, 0.7701, 0.3608, 0.6826, 0.4818, 0.7294, 0.4908, 0.6944, 0.5056, 0.6513, 0.4962, 0.356, 0.1806, 0.4277, 0.1582, 0.431, 0.1853, 0.39, 0.2026, 0.4966, 0.1525, 0.4683, 0.1903, 0.431, 0.1853, 0.4277, 0.1582, 0.3182, 0.03134, 0.3114, 0.03747, 0.3053, 0.03058, 0.3117, 0.02486, 0.3114, 0.03747, 0.3058, 0.04319, 0.3, 0.03593, 0.3053, 0.03058, 0.3053, 0.03058, 0.3, 0.03593, 0.2946, 0.02907, 0.2995, 0.02408, 0.3117, 0.02486, 0.3053, 0.03058, 0.2995, 0.02408, 0.3055, 0.01873, 0.7088, 0.7006, 0.7009, 0.701, 0.7007, 0.6929, 0.7081, 0.6926, 0.6026, 0.767, 0.6069, 0.7691, 0.601, 0.7762, 0.597, 0.7742, 0.597, 0.7742, 0.601, 0.7762, 0.5954, 0.7829, 0.5917, 0.7811, 0.7081, 0.6926, 0.7007, 0.6929, 0.7005, 0.6852, 0.7074, 0.6849, 0.6069, 0.7691, 0.6137, 0.7751, 0.6074, 0.7818, 0.601, 0.7762, 0.6137, 0.7751, 0.6191, 0.7812, 0.6125, 0.7876, 0.6074, 0.7818, 0.6074, 0.7818, 0.6125, 0.7876, 0.6061, 0.7935, 0.6014, 0.7882, 0.601, 0.7762, 0.6074, 0.7818, 0.6014, 0.7882, 0.5954, 0.7829, 0.6621, 0.6686, 0.6694, 0.6716, 0.6665, 0.6782, 0.6597, 0.6754, 0.3221, 0.02859, 0.3182, 0.03134, 0.3117, 0.02486, 0.3152, 0.02228, 0.3152, 0.02228, 0.3117, 0.02486, 0.3055, 0.01873, 0.3088, 0.01633, 0.6597, 0.6754, 0.6665, 0.6782, 0.6638, 0.6844, 0.6574, 0.6818, 0.3055, 0.01873, 0.2995, 0.02408, 0.294, 0.01787, 0.2995, 0.01289, 0.2995, 0.02408, 0.2946, 0.02907, 0.2894, 0.02253, 0.294, 0.01787, 0.294, 0.01787, 0.2894, 0.02253, 0.2844, 0.01623, 0.2887, 0.0119, 0.2995, 0.01289, 0.294, 0.01787, 0.2887, 0.0119, 0.2938, 0.007262, 0.7074, 0.6849, 0.7005, 0.6852, 0.7003, 0.6779, 0.7067, 0.6776, 0.5917, 0.7811, 0.5954, 0.7829, 0.5901, 0.7894, 0.5867, 0.7877, 0.5867, 0.7877, 0.5901, 0.7894, 0.585, 0.7956, 0.5818, 0.794, 0.7067, 0.6776, 0.7003, 0.6779, 0.7001, 0.6709, 0.7061, 0.6706, 0.5954, 0.7829, 0.6014, 0.7882, 0.5957, 0.7943, 0.5901, 0.7894, 0.6014, 0.7882, 0.6061, 0.7935, 0.6001, 0.7993, 0.5957, 0.7943, 0.5957, 0.7943, 0.6001, 0.7993, 0.5943, 0.8048, 0.5902, 0.8001, 0.5901, 0.7894, 0.5957, 0.7943, 0.5902, 0.8001, 0.585, 0.7956, 0.6574, 0.6818, 0.6638, 0.6844, 0.6612, 0.6904, 0.6552, 0.688, 0.3088, 0.01633, 0.3055, 0.01873, 0.2995, 0.01289, 0.3026, 0.01064, 0.3026, 0.01064, 0.2995, 0.01289, 0.2938, 0.007262, 0.2967, 0.005177, 0.6552, 0.688, 0.6612, 0.6904, 0.6586, 0.6961, 0.6531, 0.6939, 0.2938, 0.007262, 0.2887, 0.0119, 0.2838, 0.006389, 0.2885, 0.0023, 0.2887, 0.0119, 0.2844, 0.01623, 0.2801, 0.01033, 0.2838, 0.006389, 0.2838, 0.006389, 0.2801, 0.01033, 0.2784, 0.006075, 0.2809, 0.002477, 0.2885, 0.0023, 0.2838, 0.006389, 0.2809, 0.002477, 0.2848, 4.451e-08, 0.7061, 0.6706, 0.7001, 0.6709, 0.7, 0.6643, 0.7054, 0.6641, 0.5818, 0.794, 0.585, 0.7956, 0.5805, 0.8013, 0.5776, 0.8, 0.7, 0.6643, 0.6966, 0.6622, 0.698, 0.6581, 0.7009, 0.6586, 0.7054, 0.6641, 0.7, 0.6643, 0.7009, 0.6586, 0.7047, 0.6595, 0.585, 0.7956, 0.5902, 0.8001, 0.5851, 0.8055, 0.5805, 0.8013, 0.5902, 0.8001, 0.5943, 0.8048, 0.5888, 0.8096, 0.5851, 0.8055, 0.5851, 0.8055, 0.5888, 0.8096, 0.5846, 0.8117, 0.5811, 0.8092, 0.5805, 0.8013, 0.5851, 0.8055, 0.5811, 0.8092, 0.5783, 0.8055, 0.6531, 0.6939, 0.6586, 0.6961, 0.6563, 0.7012, 0.6513, 0.6991, 0.7176, 0.7, 0.7118, 0.6986, 0.7122, 0.6941, 0.7174, 0.6954, 0.7174, 0.6954, 0.7122, 0.6941, 0.7132, 0.6905, 0.717, 0.6905, 0.7219, 0.6929, 0.7174, 0.6954, 0.717, 0.6905, 0.7205, 0.6896, 0.3467, 0.8744, 0.2854, 0.8907, 0.2814, 0.8192, 0.3315, 0.8125, 0.2854, 0.8907, 0.2347, 0.8742, 0.2369, 0.8123, 0.2814, 0.8192, 0.2814, 0.8192, 0.2369, 0.8123, 0.2328, 0.7407, 0.2785, 0.7436, 0.3315, 0.8125, 0.2814, 0.8192, 0.2785, 0.7436, 0.3301, 0.741, 0.04898, 0.158, 0.08743, 0.195, 0.07317, 0.2345, 0.03299, 0.2263, 0.08743, 0.195, 0.1112, 0.2114, 0.09916, 0.2407, 0.07317, 0.2345, 0.5252, 0.0134, 0.5515, 0.0266, 0.5496, 0.079, 0.521, 0.07495, 0.03299, 0.2263, 0.07317, 0.2345, 0.08281, 0.2954, 0.03947, 0.2989, 0.5538, 1.33e-08, 0.6057, 0.008596, 0.6009, 0.0321, 0.5515, 0.0266, 0.6057, 0.008596, 0.6513, 0.001864, 0.6435, 0.02836, 0.6009, 0.0321, 0.6009, 0.0321, 0.6435, 0.02836, 0.6452, 0.08083, 0.6014, 0.0813, 0.5515, 0.0266, 0.6009, 0.0321, 0.6014, 0.0813, 0.5496, 0.079, 0.4308, 0.209, 0.4683, 0.1903, 0.4817, 0.2294, 0.4424, 0.2378, 0.4683, 0.1903, 0.4966, 0.1525, 0.5098, 0.2206, 0.4817, 0.2294, 0.4817, 0.2294, 0.5098, 0.2206, 0.5077, 0.2933, 0.4767, 0.2905, 0.4424, 0.2378, 0.4817, 0.2294, 0.4767, 0.2905, 0.4334, 0.2891, 0.3301, 0.741, 0.2785, 0.7436, 0.2763, 0.6698, 0.3308, 0.6685, 0.2785, 0.7436, 0.2328, 0.7407, 0.2286, 0.6682, 0.2763, 0.6698, 0.2763, 0.6698, 0.2286, 0.6682, 0.2269, 0.5982, 0.2751, 0.5996, 0.3308, 0.6685, 0.2763, 0.6698, 0.2751, 0.5996, 0.3302, 0.5985, 0.03947, 0.2989, 0.08281, 0.2954, 0.09677, 0.3632, 0.05049, 0.3712, 0.08281, 0.2954, 0.1117, 0.2916, 0.1278, 0.355, 0.09677, 0.3632, 0.09677, 0.3632, 0.1278, 0.355, 0.1414, 0.4224, 0.1099, 0.4314, 0.05049, 0.3712, 0.09677, 0.3632, 0.1099, 0.4314, 0.06301, 0.4401, 0.5496, 0.079, 0.6014, 0.0813, 0.6019, 0.1452, 0.5472, 0.1443, 0.6014, 0.0813, 0.6452, 0.08083, 0.6478, 0.1462, 0.6019, 0.1452, 0.6019, 0.1452, 0.6478, 0.1462, 0.6476, 0.2152, 0.6012, 0.2139, 0.5472, 0.1443, 0.6019, 0.1452, 0.6012, 0.2139, 0.546, 0.2133, 0.4334, 0.2891, 0.4767, 0.2905, 0.4682, 0.3586, 0.4218, 0.3529, 0.4767, 0.2905, 0.5077, 0.2933, 0.5017, 0.3658, 0.4682, 0.3586, 0.4682, 0.3586, 0.5017, 0.3658, 0.4926, 0.4351, 0.4586, 0.4272, 0.4218, 0.3529, 0.4682, 0.3586, 0.4586, 0.4272, 0.4116, 0.4208, 0.3302, 0.5985, 0.2751, 0.5996, 0.2749, 0.5342, 0.327, 0.5331, 0.2751, 0.5996, 0.2269, 0.5982, 0.2292, 0.5329, 0.2749, 0.5342, 0.2749, 0.5342, 0.2292, 0.5329, 0.2337, 0.4743, 0.2752, 0.4755, 0.327, 0.5331, 0.2749, 0.5342, 0.2752, 0.4755, 0.3226, 0.4746, 0.06301, 0.4401, 0.1099, 0.4314, 0.1206, 0.4953, 0.07623, 0.5036, 0.1099, 0.4314, 0.1414, 0.4224, 0.1504, 0.4867, 0.1206, 0.4953, 0.1206, 0.4953, 0.1504, 0.4867, 0.1562, 0.5445, 0.1292, 0.5524, 0.07623, 0.5036, 0.1206, 0.4953, 0.1292, 0.5524, 0.08886, 0.56, 0.546, 0.2133, 0.6012, 0.2139, 0.5995, 0.2792, 0.5473, 0.2786, 0.6012, 0.2139, 0.6476, 0.2152, 0.6434, 0.2804, 0.5995, 0.2792, 0.5995, 0.2792, 0.6434, 0.2804, 0.6374, 0.3387, 0.5975, 0.3376, 0.5473, 0.2786, 0.5995, 0.2792, 0.5975, 0.3376, 0.5499, 0.337, 0.4116, 0.4208, 0.4586, 0.4272, 0.4479, 0.4917, 0.4034, 0.4856, 0.4586, 0.4272, 0.4926, 0.4351, 0.4801, 0.4993, 0.4479, 0.4917, 0.4479, 0.4917, 0.4801, 0.4993, 0.4666, 0.5564, 0.4373, 0.5495, 0.4034, 0.4856, 0.4479, 0.4917, 0.4373, 0.5495, 0.3969, 0.5439, 0.3226, 0.4746, 0.2752, 0.4755, 0.2756, 0.4251, 0.3185, 0.424, 0.2752, 0.4755, 0.2337, 0.4743, 0.2379, 0.4243, 0.2756, 0.4251, 0.2756, 0.4251, 0.2379, 0.4243, 0.242, 0.3814, 0.2759, 0.3805, 0.3185, 0.424, 0.2756, 0.4251, 0.2759, 0.3805, 0.3146, 0.3779, 0.08886, 0.56, 0.1292, 0.5524, 0.1363, 0.6011, 0.09978, 0.6081, 0.1292, 0.5524, 0.1562, 0.5445, 0.1609, 0.594, 0.1363, 0.6011, 0.1363, 0.6011, 0.1609, 0.594, 0.1647, 0.6364, 0.1421, 0.6422, 0.09978, 0.6081, 0.1363, 0.6011, 0.1421, 0.6422, 0.1091, 0.6492, 0.5499, 0.337, 0.5975, 0.3376, 0.5956, 0.3878, 0.5525, 0.3871, 0.5975, 0.3376, 0.6374, 0.3387, 0.6317, 0.3891, 0.5956, 0.3878, 0.5956, 0.3878, 0.6317, 0.3891, 0.6265, 0.435, 0.5939, 0.4322, 0.5525, 0.3871, 0.5956, 0.3878, 0.5939, 0.4322, 0.555, 0.4299, 0.3969, 0.5439, 0.4373, 0.5495, 0.428, 0.5994, 0.3913, 0.5942, 0.4373, 0.5495, 0.4666, 0.5564, 0.4546, 0.6056, 0.428, 0.5994, 0.428, 0.5994, 0.4546, 0.6056, 0.4436, 0.6506, 0.4194, 0.6455, 0.3913, 0.5942, 0.428, 0.5994, 0.4194, 0.6455, 0.3861, 0.6402, 0.3146, 0.3779, 0.2759, 0.3805, 0.2754, 0.3397, 0.3097, 0.3333, 0.2759, 0.3805, 0.242, 0.3814, 0.2455, 0.3446, 0.2754, 0.3397, 0.2754, 0.3397, 0.2455, 0.3446, 0.2446, 0.3149, 0.2704, 0.3052, 0.3097, 0.3333, 0.2754, 0.3397, 0.2704, 0.3052, 0.3002, 0.294, 0.1091, 0.6492, 0.1421, 0.6422, 0.1469, 0.6768, 0.1172, 0.6846, 0.1421, 0.6422, 0.1647, 0.6364, 0.1677, 0.6729, 0.1469, 0.6768, 0.1469, 0.6768, 0.1677, 0.6729, 0.1716, 0.7024, 0.1519, 0.7039, 0.1172, 0.6846, 0.1469, 0.6768, 0.1519, 0.7039, 0.1253, 0.713, 0.555, 0.4299, 0.5939, 0.4322, 0.5916, 0.4729, 0.5572, 0.4668, 0.5939, 0.4322, 0.6265, 0.435, 0.6204, 0.4795, 0.5916, 0.4729, 0.5916, 0.4729, 0.6204, 0.4795, 0.6099, 0.5185, 0.5852, 0.5073, 0.5572, 0.4668, 0.5916, 0.4729, 0.5852, 0.5073, 0.5552, 0.4964, 0.3861, 0.6402, 0.4194, 0.6455, 0.4105, 0.6911, 0.3806, 0.6847, 0.4194, 0.6455, 0.4436, 0.6506, 0.4329, 0.6942, 0.4105, 0.6911, 0.4105, 0.6911, 0.4329, 0.6942, 0.4217, 0.7327, 0.4007, 0.7318, 0.3806, 0.6847, 0.4105, 0.6911, 0.4007, 0.7318, 0.3739, 0.7241, 0.3002, 0.294, 0.2704, 0.3052, 0.2579, 0.2794, 0.2836, 0.2646, 0.2704, 0.3052, 0.2446, 0.3149, 0.236, 0.2928, 0.2579, 0.2794, 0.2579, 0.2794, 0.236, 0.2928, 0.2218, 0.2728, 0.2416, 0.2593, 0.2836, 0.2646, 0.2579, 0.2794, 0.2416, 0.2593, 0.2648, 0.2445, 0.1253, 0.713, 0.1519, 0.7039, 0.1586, 0.7241, 0.1345, 0.7342, 0.1519, 0.7039, 0.1716, 0.7024, 0.1776, 0.7243, 0.1586, 0.7241, 0.1586, 0.7241, 0.1776, 0.7243, 0.1858, 0.7442, 0.1677, 0.7437, 0.1345, 0.7342, 0.1586, 0.7241, 0.1677, 0.7437, 0.1452, 0.7536, 0.5552, 0.4964, 0.5852, 0.5073, 0.5718, 0.5327, 0.5459, 0.5183, 0.5852, 0.5073, 0.6099, 0.5185, 0.5928, 0.5476, 0.5718, 0.5327, 0.5718, 0.5327, 0.5928, 0.5476, 0.5737, 0.5672, 0.5548, 0.5524, 0.5459, 0.5183, 0.5718, 0.5327, 0.5548, 0.5524, 0.5313, 0.538, 0.3739, 0.7241, 0.4007, 0.7318, 0.3902, 0.7629, 0.3657, 0.7539, 0.4007, 0.7318, 0.4217, 0.7327, 0.4102, 0.762, 0.3902, 0.7629, 0.2975, 0.2575, 0.2836, 0.2646, 0.2648, 0.2445, 0.2776, 0.2376, 0.3657, 0.7539, 0.3902, 0.7629, 0.3806, 0.7833, 0.3577, 0.7746, 0.2648, 0.2445, 0.2416, 0.2593, 0.2269, 0.2411, 0.2501, 0.2317, 0.2416, 0.2593, 0.2218, 0.2728, 0.2069, 0.2492, 0.2269, 0.2411, 0.2269, 0.2411, 0.2069, 0.2492, 0.2011, 0.2229, 0.2212, 0.2228, 0.2501, 0.2317, 0.2269, 0.2411, 0.2212, 0.2228, 0.2445, 0.2216, 0.1452, 0.7536, 0.1677, 0.7437, 0.1784, 0.7688, 0.1567, 0.7764, 0.1677, 0.7437, 0.1858, 0.7442, 0.195, 0.7676, 0.1784, 0.7688, 0.1784, 0.7688, 0.195, 0.7676, 0.2011, 0.7936, 0.1862, 0.7975, 0.1567, 0.7764, 0.1784, 0.7688, 0.1862, 0.7975, 0.165, 0.8019, 0.5313, 0.538, 0.5548, 0.5524, 0.5396, 0.5703, 0.5161, 0.5612, 0.5548, 0.5524, 0.5737, 0.5672, 0.5586, 0.5796, 0.5396, 0.5703, 0.5396, 0.5703, 0.5586, 0.5796, 0.5525, 0.5897, 0.5332, 0.5884, 0.5161, 0.5612, 0.5396, 0.5703, 0.5332, 0.5884, 0.5098, 0.5874, 0.3577, 0.7746, 0.3806, 0.7833, 0.3741, 0.7944, 0.352, 0.7879, 0.7239, 0.6543, 0.7239, 0.6787, 0.7118, 0.6812, 0.712, 0.6582, 0.3741, 0.7944, 0.3916, 0.7951, 0.387, 0.8051, 0.3711, 0.8016, 0.352, 0.7879, 0.3741, 0.7944, 0.3711, 0.8016, 0.3498, 0.7983, 0.2445, 0.2216, 0.2212, 0.2228, 0.2297, 0.2035, 0.2505, 0.2097, 0.2212, 0.2228, 0.2011, 0.2229, 0.2117, 0.1962, 0.2297, 0.2035, 0.2297, 0.2035, 0.2117, 0.1962, 0.2308, 0.1723, 0.2458, 0.1843, 0.2505, 0.2097, 0.2297, 0.2035, 0.2458, 0.1843, 0.2635, 0.1954, 0.165, 0.8019, 0.1862, 0.7975, 0.1872, 0.8262, 0.1671, 0.8276, 0.1862, 0.7975, 0.2011, 0.7936, 0.2007, 0.8198, 0.1872, 0.8262, 0.71, 0.5056, 0.7285, 0.5121, 0.7287, 0.5363, 0.7117, 0.5313, 0.1671, 0.8276, 0.1872, 0.8262, 0.1841, 0.8513, 0.1652, 0.8506, 0.5098, 0.5874, 0.5332, 0.5884, 0.5406, 0.6078, 0.5196, 0.6143, 0.5332, 0.5884, 0.5525, 0.5897, 0.5578, 0.6016, 0.5406, 0.6078, 0.5406, 0.6078, 0.5578, 0.6016, 0.5699, 0.6162, 0.5557, 0.6273, 0.5196, 0.6143, 0.5406, 0.6078, 0.5557, 0.6273, 0.5378, 0.6386, 0.3498, 0.7983, 0.3711, 0.8016, 0.3715, 0.8103, 0.3513, 0.8099, 0.3711, 0.8016, 0.387, 0.8051, 0.3861, 0.8162, 0.3715, 0.8103, 0.6794, 0.722, 0.6865, 0.7393, 0.6721, 0.7348, 0.6663, 0.7192, 0.6865, 0.7031, 0.6794, 0.722, 0.6663, 0.7192, 0.6721, 0.7012, 0.2635, 0.1954, 0.2458, 0.1843, 0.2619, 0.1665, 0.2776, 0.179, 0.2458, 0.1843, 0.2308, 0.1723, 0.2488, 0.1531, 0.2619, 0.1665, 0.2619, 0.1665, 0.2488, 0.1531, 0.2648, 0.1373, 0.2769, 0.1501, 0.2776, 0.179, 0.2619, 0.1665, 0.2769, 0.1501, 0.2913, 0.162, 0.6941, 0.5366, 0.7117, 0.5313, 0.713, 0.5542, 0.6965, 0.5586, 0.7117, 0.5313, 0.7287, 0.5363, 0.7287, 0.5583, 0.713, 0.5542, 0.713, 0.5542, 0.7287, 0.5583, 0.7286, 0.5776, 0.714, 0.5738, 0.6965, 0.5586, 0.713, 0.5542, 0.714, 0.5738, 0.6987, 0.5779, 0.5378, 0.6386, 0.5557, 0.6273, 0.5708, 0.6453, 0.555, 0.6582, 0.5557, 0.6273, 0.5699, 0.6162, 0.5832, 0.6328, 0.5708, 0.6453, 0.5708, 0.6453, 0.5832, 0.6328, 0.5962, 0.6501, 0.5847, 0.6621, 0.555, 0.6582, 0.5708, 0.6453, 0.5847, 0.6621, 0.5702, 0.6743, 0.6513, 0.508, 0.6701, 0.5056, 0.6729, 0.5205, 0.6555, 0.5236, 0.6663, 0.7192, 0.6721, 0.7348, 0.6563, 0.7299, 0.6513, 0.7156, 0.2863, 0.1827, 0.2776, 0.179, 0.2913, 0.162, 0.2994, 0.1655, 0.6555, 0.5236, 0.6729, 0.5205, 0.6755, 0.5369, 0.6593, 0.5398, 0.2913, 0.162, 0.2769, 0.1501, 0.2908, 0.1347, 0.3042, 0.1458, 0.2769, 0.1501, 0.2648, 0.1373, 0.2796, 0.1228, 0.2908, 0.1347, 0.2908, 0.1347, 0.2796, 0.1228, 0.2932, 0.1096, 0.3036, 0.1206, 0.3042, 0.1458, 0.2908, 0.1347, 0.3036, 0.1206, 0.3161, 0.131, 0.6987, 0.5779, 0.714, 0.5738, 0.7149, 0.5919, 0.7007, 0.5957, 0.714, 0.5738, 0.7286, 0.5776, 0.7284, 0.5954, 0.7149, 0.5919, 0.7149, 0.5919, 0.7284, 0.5954, 0.7283, 0.6117, 0.7157, 0.6084, 0.7007, 0.5957, 0.7149, 0.5919, 0.7157, 0.6084, 0.7025, 0.612, 0.5702, 0.6743, 0.5847, 0.6621, 0.5978, 0.6777, 0.5843, 0.6891, 0.5847, 0.6621, 0.5962, 0.6501, 0.6084, 0.6666, 0.5978, 0.6777, 0.5978, 0.6777, 0.6084, 0.6666, 0.6196, 0.6816, 0.6097, 0.692, 0.5843, 0.6891, 0.5978, 0.6777, 0.6097, 0.692, 0.5971, 0.7026, 0.6593, 0.5398, 0.6755, 0.5369, 0.678, 0.5526, 0.663, 0.5553, 0.2994, 0.1655, 0.2913, 0.162, 0.3042, 0.1458, 0.3117, 0.1491, 0.3117, 0.1491, 0.3042, 0.1458, 0.3161, 0.131, 0.3231, 0.134, 0.663, 0.5553, 0.678, 0.5526, 0.6803, 0.5669, 0.6663, 0.5695, 0.3161, 0.131, 0.3036, 0.1206, 0.315, 0.1081, 0.3267, 0.1176, 0.3036, 0.1206, 0.2932, 0.1096, 0.3052, 0.09795, 0.315, 0.1081, 0.315, 0.1081, 0.3052, 0.09795, 0.3158, 0.08835, 0.3254, 0.09664, 0.3267, 0.1176, 0.315, 0.1081, 0.3254, 0.09664, 0.3368, 0.1043, 0.7025, 0.612, 0.7157, 0.6084, 0.7164, 0.623, 0.7041, 0.6264, 0.7157, 0.6084, 0.7283, 0.6117, 0.7282, 0.6261, 0.7164, 0.623, 0.7164, 0.623, 0.7282, 0.6261, 0.728, 0.6387, 0.7169, 0.6355, 0.7041, 0.6264, 0.7164, 0.623, 0.7169, 0.6355, 0.7055, 0.6389, 0.5971, 0.7026, 0.6097, 0.692, 0.6204, 0.7047, 0.6086, 0.7144, 0.6097, 0.692, 0.6196, 0.6816, 0.6297, 0.6952, 0.6204, 0.7047, 0.6204, 0.7047, 0.6297, 0.6952, 0.6392, 0.7087, 0.6301, 0.7164, 0.6086, 0.7144, 0.6204, 0.7047, 0.6301, 0.7164, 0.6186, 0.7242, 0.6663, 0.5695, 0.6803, 0.5669, 0.6823, 0.5799, 0.6693, 0.5823, 0.3231, 0.134, 0.3161, 0.131, 0.3267, 0.1176, 0.3332, 0.1203, 0.6823, 0.5799, 0.6919, 0.5853, 0.6932, 0.5978, 0.6842, 0.5932, 0.6693, 0.5823, 0.6823, 0.5799, 0.6842, 0.5932, 0.672, 0.5949, 0.3368, 0.1043, 0.3254, 0.09664, 0.3345, 0.08571, 0.346, 0.08997, 0.3254, 0.09664, 0.3158, 0.08835, 0.3245, 0.08087, 0.3345, 0.08571, 0.3345, 0.08571, 0.3245, 0.08087, 0.3285, 0.07413, 0.3384, 0.07484, 0.346, 0.08997, 0.3345, 0.08571, 0.3384, 0.07484, 0.3498, 0.07502, 0.7055, 0.6389, 0.7169, 0.6355, 0.7173, 0.6454, 0.7067, 0.6492, 0.7169, 0.6355, 0.728, 0.6387, 0.7277, 0.6489, 0.7173, 0.6454, 0.7173, 0.6454, 0.7277, 0.6489, 0.7274, 0.6543, 0.7177, 0.6504, 0.7095, 0.7408, 0.6989, 0.7364, 0.7016, 0.7321, 0.7118, 0.7349, 0.6186, 0.7242, 0.6301, 0.7164, 0.6385, 0.7275, 0.6269, 0.7319, 0.6301, 0.7164, 0.6392, 0.7087, 0.648, 0.7232, 0.6385, 0.7275, 0.6385, 0.7275, 0.648, 0.7232, 0.6513, 0.7383, 0.6419, 0.7384, 0.6269, 0.7319, 0.6385, 0.7275, 0.6419, 0.7384, 0.6304, 0.7387, 0.672, 0.5949, 0.6842, 0.5932, 0.6857, 0.6082, 0.6743, 0.6087, 0.6842, 0.5932, 0.6932, 0.5978, 0.6941, 0.6114, 0.6857, 0.6082, 0.6857, 0.6082, 0.6941, 0.6114, 0.6931, 0.6259, 0.6853, 0.6243, 0.6743, 0.6087, 0.6857, 0.6082, 0.6853, 0.6243, 0.6747, 0.6234])
me_plane.materials.append(mat_body00)
me_plane.materials.append(mat_eye00)
me_plane.materials.append(mat_outline)
me_plane.use_mirror_x = True
me_plane.update()
arm_armature = bpy.data.armatures.new('Armature')  # bones are not reproduced

# ---- objects
ob_plane = bpy.data.objects.new('Plane', me_plane)
ob_armature = bpy.data.objects.new('Armature', arm_armature)

# ---- transforms, parenting, visibility, modifiers, constraints
ob_plane.parent = ob_armature
ob_plane.location = (0.0, 0.0, 0.0)
ob_plane.use_mesh_mirror_x = True
_vg = ob_plane.vertex_groups.new(name='Root')
for _i, _w in zip([0, 1, 2, 3, 154, 155, 156, 157, 158, 159, 160, 161, 162, 163, 165, 166, 167, 169, 274, 275, 276, 277, 278, 279, 280, 281], [0.7073, 0.7071, 0.7039, 0.7034, 0.1138, 0.1134, 0.7398, 0.1201, 0.6919, 0.1205, 0.7346, 0.6917, 0.1259, 0.126, 0.1258, 0.0007392, 0.1258, 0.0006051, 0.1003, 0.1214, 0.1098, 0.1221, 0.1129, 0.1314, 0.1127, 0.1314]): _vg.add([_i], _w, 'REPLACE')
_vg = ob_plane.vertex_groups.new(name='Spine02')
for _i, _w in zip([0, 1, 2, 3, 56, 57, 58, 59, 60, 61, 62, 63, 156, 157, 158, 159, 160, 161, 162, 163, 164, 165, 166, 167, 168, 169, 170, 171, 172, 173, 174, 175, 176, 177, 178, 179, 181, 183, 275, 277, 278, 279, 280, 281, 282, 283, 284, 285, 286, 287, 288, 289], [0.1473, 0.1474, 0.1487, 0.1491, 0.9403, 0.9388, 0.9386, 0.9404, 0.1587, 0.1795, 0.1788, 0.1581, 0.1316, 0.0002645, 0.1545, 0.0005704, 0.134, 0.1547, 0.8428, 0.8425, 0.9502, 0.8423, 0.9334, 0.8425, 0.9501, 0.9356, 0.83, 0.8226, 0.1497, 0.8228, 0.1926, 0.8305, 0.1491, 0.1629, 0.004092, 0.03303, 0.03406, 0.003523, 0.002618, 0.002995, 0.8618, 0.8339, 0.8614, 0.8343, 0.8429, 0.8146, 0.8432, 0.8248, 0.005735, 0.04811, 0.005027, 0.003962]): _vg.add([_i], _w, 'REPLACE')
_vg = ob_plane.vertex_groups.new(name='Spine01')
for _i, _w in zip([20, 21, 22, 23, 24, 25, 26, 27, 56, 57, 58, 59, 60, 61, 62, 63, 64, 65, 66, 67, 68, 69, 70, 71, 164, 166, 168, 169, 170, 171, 172, 173, 174, 175, 176, 177, 178, 179, 180, 181, 182, 183, 184, 185, 186, 187, 188, 189, 190, 191, 192, 193, 194, 195, 196, 197, 198, 199, 200, 201, 202, 203, 204, 205, 206, 207, 208, 209, 211, 213, 282, 283, 284, 285, 286, 287, 288, 289, 290, 291, 292, 293, 294, 295, 296, 297, 298, 299, 300, 301, 302, 303, 304], [0.9936, 0.981, 0.9802, 0.9936, 0.6306, 0.7534, 0.7595, 0.6191, 0.0135, 0.01651, 0.01662, 0.01336, 0.8402, 0.8189, 0.8196, 0.8408, 0.922, 0.9341, 0.9318, 0.9229, 0.1567, 0.1993, 0.1982, 0.1577, 0.004755, 0.02179, 0.004715, 0.01749, 0.1646, 0.1718, 0.8492, 0.1715, 0.8055, 0.164, 0.8499, 0.8358, 0.9723, 0.9565, 0.9895, 0.9558, 0.9763, 0.9726, 0.9895, 0.9949, 0.9878, 0.9718, 0.9248, 0.9705, 0.937, 0.9877, 0.921, 0.9261, 0.7724, 0.8576, 0.6947, 0.8584, 0.773, 0.7677, 0.6935, 0.5917, 0.406, 0.5683, 0.1752, 0.566, 0.206, 0.4064, 0.1711, 0.176, 0.05247, 0.05182, 0.1528, 0.179, 0.1525, 0.1691, 0.971, 0.9485, 0.9714, 0.9725, 0.9781, 0.9694, 0.9771, 0.9942, 0.8209, 0.8693, 0.8196, 0.7341, 0.4453, 0.5961, 0.4486, 0.4122, 0.02969, 0.05561, 0.02749]): _vg.add([_i], _w, 'REPLACE')
_vg = ob_plane.vertex_groups.new(name='Spine00')
for _i, _w in zip([4, 5, 6, 7, 24, 25, 26, 27, 28, 29, 30, 31, 32, 33, 34, 35, 36, 37, 38, 39, 40, 41, 42, 43, 44, 45, 46, 47, 48, 49, 50, 51, 64, 65, 66, 67, 68, 69, 70, 71, 72, 73, 74, 75, 76, 77, 78, 79, 82, 86, 93, 97, 101, 105, 108, 109, 110, 111, 112, 113, 114, 115, 116, 117, 118, 119, 120, 121, 122, 123, 124, 125, 126, 127, 128, 129, 130, 131, 132, 133, 134, 135, 136, 137, 138, 139, 140, 141, 142, 143, 144, 145, 188, 190, 192, 193, 194, 195, 196, 197, 198, 199, 200, 201, 202, 203, 204, 205, 206, 207, 208, 209, 210, 211, 212, 213, 214, 215, 216, 217, 218, 219, 220, 221, 222, 223, 224, 225, 226, 227, 228, 229, 230, 231, 232, 233, 234, 235, 236, 237, 238, 240, 241, 243, 244, 246, 247, 248, 254, 258, 259, 260, 261, 262, 263, 264, 265, 266, 267, 268, 269, 294, 295, 296, 297, 298, 299, 300, 301, 302, 303, 304, 305, 306, 307, 308, 309, 310, 311, 312, 313, 314, 315, 316, 317], [1.0, 1.0, 1.0, 1.0, 0.3685, 0.2459, 0.2398, 0.38, 0.9962, 0.9913, 0.9914, 0.9963, 0.9963, 0.9941, 0.9941, 0.9963, 0.9972, 0.9963, 0.9963, 0.9972, 0.9985, 0.9982, 0.9982, 0.9985, 0.9994, 0.9993, 0.9993, 0.9994, 0.9999, 0.9999, 0.9999, 0.9999, 0.07741, 0.06353, 0.06578, 0.07648, 0.8429, 0.8005, 0.8017, 0.842, 0.9985, 0.998, 0.998, 0.9985, 0.9967, 0.9924, 0.9924, 0.9967, 0.9968, 0.9965, 1.0, 1.0, 1.0, 0.9951, 1.0, 0.9956, 0.9916, 0.995, 0.996, 0.9957, 0.9965, 0.9968, 0.9965, 0.9973, 0.998, 0.9974, 0.9984, 0.9974, 0.9981, 0.9979, 0.9984, 0.9986, 0.999, 0.9988, 0.9994, 0.9988, 0.9992, 0.999, 0.9994, 0.9994, 0.9997, 0.9996, 0.9999, 0.9996, 0.9998, 0.9997, 0.9999, 0.9999, 0.9999, 1.0, 1.0, 0.9999, 0.0739, 0.06021, 0.07768, 0.07338, 0.2267, 0.1412, 0.3045, 0.1403, 0.2263, 0.2314, 0.3057, 0.4061, 0.5933, 0.4312, 0.8246, 0.4336, 0.7938, 0.5929, 0.8287, 0.8235, 0.978, 0.9475, 0.9937, 0.9481, 0.9907, 0.9782, 0.9938, 0.9983, 0.9986, 0.9988, 0.9983, 0.9988, 0.9977, 0.9986, 0.9983, 0.9986, 0.9976, 0.9953, 0.9954, 0.9954, 0.9859, 0.9976, 0.9954, 0.997, 0.9963, 0.993, 0.993, 0.9963, 0.998, 0.9977, 0.9972, 0.9977, 0.9967, 0.996, 0.9941, 0.996, 1.0, 0.9989, 0.9988, 0.9989, 0.999, 0.9997, 0.9996, 0.9997, 0.9997, 1.0, 1.0, 1.0, 0.9999, 0.1781, 0.1294, 0.1794, 0.2645, 0.5542, 0.4034, 0.5509, 0.5866, 0.9601, 0.9443, 0.9612, 0.9971, 0.9984, 0.9998, 0.9984, 0.9988, 0.9968, 0.9938, 0.9969, 0.9978, 0.9953, 0.9881, 0.9953, 0.9965]): _vg.add([_i], _w, 'REPLACE')
_vg = ob_plane.vertex_groups.new(name='Spine03')
for _i, _w in zip([0, 1, 2, 3, 8, 9, 10, 11, 14, 15, 52, 53, 54, 55, 81, 85, 98, 99, 100, 102, 103, 104, 106, 146, 147, 148, 149, 150, 151, 152, 153, 154, 155, 156, 157, 158, 159, 160, 161, 162, 163, 165, 167, 250, 256, 257, 270, 271, 272, 273, 274, 275, 276, 277, 279, 281], [0.1429, 0.143, 0.1449, 0.145, 0.08981, 0.08833, 0.2795, 0.2734, 0.05402, 0.05241, 0.9222, 0.9211, 0.9236, 0.9235, 0.04821, 0.06722, 0.06429, 0.1097, 0.2781, 0.1111, 0.2323, 0.2122, 0.08511, 0.5188, 0.5225, 0.9347, 0.7358, 0.9237, 0.7406, 0.9345, 0.9209, 0.8539, 0.8543, 0.1267, 0.8461, 0.1509, 0.8454, 0.1295, 0.1509, 0.000529, 0.0005533, 0.001261, 0.001281, 0.1287, 0.1078, 0.122, 0.5001, 0.6973, 0.7618, 0.7092, 0.8738, 0.8433, 0.862, 0.8421, 0.005572, 0.005566]): _vg.add([_i], _w, 'REPLACE')
_vg = ob_plane.vertex_groups.new(name='Head')
for _i, _w in zip([8, 9, 10, 11, 12, 13, 14, 15, 16, 17, 18, 19, 52, 53, 54, 55, 80, 81, 83, 84, 85, 87, 88, 89, 90, 91, 92, 94, 95, 96, 98, 99, 100, 102, 103, 104, 106, 107, 146, 147, 148, 149, 150, 151, 152, 153, 239, 242, 245, 249, 250, 251, 252, 253, 255, 256, 257, 270, 271, 272, 273], [0.9098, 0.9114, 0.7184, 0.7246, 0.9942, 0.9943, 0.9456, 0.9472, 0.9904, 0.9906, 0.9969, 0.9969, 0.05878, 0.06012, 0.05053, 0.05046, 0.9795, 0.9506, 0.979, 0.9959, 0.9323, 0.9765, 0.9929, 0.9948, 0.9972, 0.9977, 0.9972, 0.9948, 0.993, 0.9761, 0.9353, 0.8895, 0.72, 0.8881, 0.7663, 0.7866, 0.9147, 0.9894, 0.4797, 0.4762, 0.05158, 0.2583, 0.05208, 0.2537, 0.03723, 0.05456, 0.98, 0.9956, 0.9957, 0.9945, 0.8705, 0.9794, 0.9753, 0.9805, 0.9995, 0.8914, 0.8772, 0.4994, 0.2986, 0.2332, 0.2866]): _vg.add([_i], _w, 'REPLACE')
_m = ob_plane.modifiers.new('Solidify', 'SOLIDIFY')
_m.thickness = 0.04688
_m.offset = 1.0
_m.material_offset = 2
_m.use_flip_normals = True
_m = ob_plane.modifiers.new('Armature', 'ARMATURE')
_m.object = ob_armature
ob_armature.location = (0.0, 0.0, 0.0)

# ---- collection membership
col_collection.objects.link(ob_plane)
col_collection.objects.link(ob_armature)

# ---- scene / render settings (as saved in the file)
scene.camera = ob_armature
scene.frame_start = 0; scene.frame_end = 31; scene.frame_set(4)
scene.render.engine = 'BLENDER_EEVEE_NEXT'
bpy.context.view_layer.update()

# ---- added for rendering (the .blend has no active camera and no usable light): camera, sun
cam_auto = bpy.data.cameras.new('AutoCamera')
cam_auto.lens = 50.0
cam_auto.sensor_width = 36.0
cam_auto.clip_end = 1000.0
ob_auto_camera = bpy.data.objects.new('AutoCamera', cam_auto)
scene.collection.objects.link(ob_auto_camera)
ob_auto_camera.location = (4.00722, -4.21852, 3.37135)
ob_auto_camera.rotation_euler = (1.09748, -7.21219e-08, 0.694738)
scene.camera = ob_auto_camera
light_auto_sun = bpy.data.lights.new('AutoSun', 'SUN')
light_auto_sun.energy = 3.0
light_auto_sun.angle = 0.0523599
ob_auto_sun = bpy.data.objects.new('AutoSun', light_auto_sun)
scene.collection.objects.link(ob_auto_sun)
ob_auto_sun.rotation_euler = (0.872665, 0.174533, 0.523599)
bpy.context.view_layer.update()
